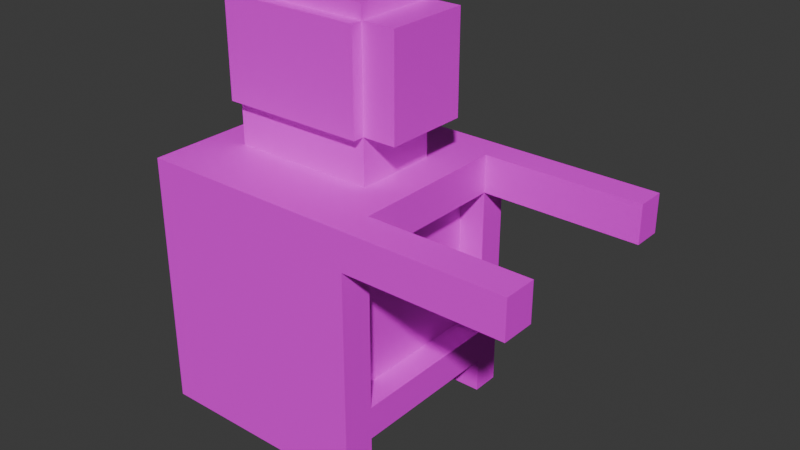 # Source: TexturesLesson.blend  (saved by Blender 4.4.30; exported with 4.5.12 LTS)
import bpy
from mathutils import Matrix  # noqa: F401  (used for matrix-valued properties, if any)

bpy.ops.wm.read_factory_settings(use_empty=True)
scene = bpy.context.scene
scene.name = 'Scene'

# ---- collections
col_collection = bpy.data.collections.new('Collection'); scene.collection.children.link(col_collection)

# ---- images (referenced by path relative to the original .blend; pixels are not part of the script)
import os
ASSET_DIR = os.environ.get("B2B_ASSET_DIR", "")  # directory of the original .blend (textures are referenced by path, not embedded)
HERE = os.path.dirname(os.path.abspath(__file__))  # packed textures are extracted next to this script under _unpacked/

def load_image(name, relpath, width, height, colorspace="sRGB"):
    """Load a texture the original file referenced (path relative to the .blend, or extracted next to this script)."""
    p = next((c for c in (os.path.join(HERE, relpath), os.path.join(ASSET_DIR, relpath)) if relpath and os.path.exists(c)), "")
    if p:
        img = bpy.data.images.load(p, check_existing=True)
        img.name = name
    else:  # same state as the original file: an image datablock whose file is absent (Cycles renders it pink)
        img = bpy.data.images.new(name, width, height)
        img.source = "FILE"
        img.filepath = "//" + (relpath or name)
    img.colorspace_settings.name = colorspace
    return img
img_uv3_edited_png = load_image('UV3_Edited.png', 'UV3_Edited.png', 1024, 1024, 'sRGB')

# ---- materials (node trees are filled in below, after node groups)
mat_material = bpy.data.materials.new('Material')
mat_material.alpha_threshold = 0.0
mat_material.roughness = 0.5
mat_material.line_color = (0.0, 0.0, 0.0, 1.0)

# ---- material node trees
mat_material.use_nodes = True; mat_material.node_tree.nodes.clear()
_N = mat_material.node_tree.nodes; _L = mat_material.node_tree.links
n0 = _N.new('ShaderNodeOutputMaterial'); n0.name = 'Material Output'; n0.location = (300, 300)
n1 = _N.new('ShaderNodeBsdfPrincipled'); n1.name = 'Principled BSDF'; n1.location = (10, 300)
n1.inputs[3].default_value = 1.45
n2 = _N.new('ShaderNodeTexImage'); n2.name = 'Image Texture'; n2.location = (-328, 228)
n2.image = img_uv3_edited_png
_L.new(n1.outputs[0], n0.inputs[0])
_L.new(n2.outputs[0], n1.inputs[0])
n0.is_active_output = True

# ---- world
world_world = bpy.data.worlds.new('World'); scene.world = world_world
world_world.use_nodes = True; world_world.node_tree.nodes.clear()
_N = world_world.node_tree.nodes; _L = world_world.node_tree.links
n0 = _N.new('ShaderNodeOutputWorld'); n0.name = 'World Output'; n0.location = (300, 300)
n1 = _N.new('ShaderNodeBackground'); n1.name = 'Background'; n1.location = (10, 300)
n1.inputs[0].default_value = (0.05088, 0.05088, 0.05088, 1.0)
_L.new(n1.outputs[0], n0.inputs[0])
n0.is_active_output = True
world_world.color = (0.05088, 0.05088, 0.05088)
world_world.sun_shadow_jitter_overblur = 0.0

# ---- meshes
me_cube = bpy.data.meshes.new('Cube')
me_cube.from_pydata([(1.0, 1.0, 1.0), (1.0, 1.0, -1.0), (1.0, -1.0, 1.0), (1.0, -1.0, -1.0), (-1.0, 1.0, 1.0), (-1.0, 1.0, -1.0), (-1.0, -1.0, 1.0), (-1.0, -1.0, -1.0), (-1.0, -0.7, -1.0), (0.6593, -0.3593, 1.0), (-0.6593, -0.3593, 1.0), (1.0, -0.7, -1.0), (1.0, 1.0, -0.7), (-1.0, -1.0, -0.7), (1.0, -1.0, -0.7), (-1.0, 1.0, -0.7), (1.0, -0.7, -0.7), (-1.0, -0.7, -0.7), (-0.6593, 0.4043, 1.0), (1.0, 0.745, -1.0), (-1.0, 0.745, -1.0), (0.6593, 0.4043, 1.0), (1.0, 0.745, -0.7), (-1.0, 0.745, -0.7), (-1.0, -1.0, 0.66), (1.0, 1.0, 0.66), (1.0, -1.0, 0.66), (-1.0, 1.0, 0.66), (1.0, -0.7, 0.66), (-1.0, -0.7, 0.66), (1.0, 0.745, 0.66), (-1.0, 0.745, 0.66), (1.0, 0.745, 1.0), (1.0, -0.7, 1.0), (-1.0, -0.7, 1.0), (-1.0, 0.745, 1.0), (0.6593, 0.4043, 1.416), (0.6593, -0.3593, 1.416), (-0.6593, -0.3593, 1.416), (-0.6593, 0.4043, 1.416), (0.6593, 0.4043, 2.307), (0.6593, -0.3593, 2.307), (-0.6593, -0.3593, 2.307), (-0.6593, 0.4043, 2.307), (0.9608, 0.4043, 1.416), (0.9608, -0.3593, 1.416), (0.9608, 0.4043, 2.307), (0.9608, -0.3593, 2.307), (-0.6593, -0.4629, 1.416), (0.6593, -0.4629, 1.416), (-0.6593, -0.4629, 2.307), (0.6593, -0.4629, 2.307), (-0.6593, 0.5205, 1.416), (0.6593, 0.5205, 1.416), (-0.6593, 0.5205, 2.307), (0.6593, 0.5205, 2.307), (-1.0, -0.7, -1.316), (-1.0, -1.0, -1.316), (1.0, 1.0, -1.316), (-1.0, 1.0, -1.316), (1.0, -1.0, -1.316), (1.0, 0.745, -1.316), (1.0, -0.7, -1.316), (-1.0, 0.745, -1.316), (2.428, -0.7, 1.0), (2.428, -1.0, 1.0), (2.428, 1.0, 1.0), (2.428, 0.745, 1.0), (2.428, 1.0, 0.66), (2.428, -1.0, 0.66), (2.428, -0.7, 0.66), (2.428, 0.745, 0.66), (0.6593, 0.4043, 2.436), (0.6593, -0.3593, 2.436), (-0.6593, -0.3593, 2.436), (-0.6593, 0.4043, 2.436), (0.7615, -0.7, 0.66), (0.7615, -0.7, -0.7), (0.7615, 0.745, -0.7), (0.7615, 0.745, 0.66), (0.6593, -0.3593, 1.416), (0.9608, -0.3593, 1.416)], [(80, 81)], [(33, 34, 6, 2), (26, 2, 6, 24), (31, 35, 4, 27), (1, 19, 61, 58), (33, 2, 65, 64), (27, 4, 0, 25), (30, 32, 33, 28), (20, 19, 11, 8), (24, 6, 34, 29), (18, 10, 38, 39), (7, 13, 17, 8), (19, 22, 16, 11), (5, 15, 12, 1), (11, 16, 14, 3), (20, 23, 15, 5), (3, 14, 13, 7), (8, 17, 23, 20), (1, 12, 22, 19), (0, 4, 35, 32), (7, 8, 56, 57), (30, 25, 68, 71), (29, 34, 35, 31), (17, 29, 31, 23), (12, 25, 30, 22), (13, 24, 29, 17), (30, 28, 76, 79), (15, 27, 25, 12), (16, 28, 26, 14), (23, 31, 27, 15), (14, 26, 24, 13), (21, 9, 33, 32), (9, 10, 34, 33), (10, 18, 35, 34), (18, 21, 32, 35), (36, 39, 52, 53), (9, 21, 36, 37), (21, 18, 39, 36), (10, 9, 37, 38), (42, 41, 73, 74), (41, 42, 50, 51), (39, 38, 42, 43), (41, 37, 45, 47), (45, 44, 46, 47), (40, 41, 47, 46), (36, 40, 46, 44), (37, 36, 44, 45), (48, 49, 51, 50), (37, 41, 51, 49), (38, 37, 49, 48), (42, 38, 48, 50), (53, 52, 54, 55), (39, 43, 54, 52), (40, 36, 53, 55), (43, 40, 55, 54), (56, 62, 60, 57), (59, 58, 61, 63), (20, 5, 59, 63), (5, 1, 58, 59), (19, 20, 63, 61), (3, 7, 57, 60), (8, 11, 62, 56), (11, 3, 60, 62), (70, 64, 65, 69), (68, 66, 67, 71), (25, 0, 66, 68), (32, 30, 71, 67), (28, 33, 64, 70), (26, 28, 70, 69), (0, 32, 67, 66), (2, 26, 69, 65), (72, 75, 74, 73), (43, 42, 74, 75), (41, 40, 72, 73), (40, 43, 75, 72), (78, 79, 76, 77), (22, 30, 79, 78), (16, 22, 78, 77), (28, 16, 77, 76)])
_uv = me_cube.uv_layers.new(name='UVMap')
_uv.uv.foreach_set('vector', [0.6622, 0.1918, 0.6622, 0.4603, 0.6219, 0.4603, 0.6219, 0.1918, 0.04565, 0.2685, 2.774e-08, 0.2685, 4.802e-08, -8.003e-09, 0.04565, -4.556e-09, 0.2343, 0.5059, 0.2343, 0.4603, 0.2685, 0.4603, 0.2685, 0.5059, 0.4914, 0.7288, 0.4914, 0.6946, 0.5338, 0.6946, 0.5338, 0.7288, 0.6622, 0.1918, 0.6219, 0.1918, 0.6219, -1.707e-08, 0.6622, -1.403e-08, 0.3566, 0.4603, 0.3109, 0.4603, 0.3109, 0.1918, 0.3566, 0.1918, 0.9561, 0.6543, 0.9104, 0.6543, 0.9104, 0.4603, 0.9561, 0.4603, 0.7278, 0.4603, 0.7278, 0.7288, 0.5338, 0.7288, 0.5338, 0.4603, 0.0, 0.5059, 0.0, 0.4603, 0.04028, 0.4603, 0.04028, 0.5059, 0.8443, 0.8471, 0.7417, 0.8471, 0.7417, 0.7912, 0.8443, 0.7912, 0.0, 0.7288, 0.0, 0.6885, 0.04028, 0.6885, 0.04028, 0.7288, 0.4914, 0.6946, 0.4511, 0.6946, 0.4511, 0.5006, 0.4914, 0.5006, 0.5795, 0.4603, 0.5392, 0.4603, 0.5392, 0.1918, 0.5795, 0.1918, 0.4914, 0.5006, 0.4511, 0.5006, 0.4511, 0.4603, 0.4914, 0.4603, 0.2343, 0.7288, 0.2343, 0.6885, 0.2685, 0.6885, 0.2685, 0.7288, 0.2685, 0.2685, 0.2282, 0.2685, 0.2282, 9.229e-09, 0.2685, 1.227e-08, 0.04028, 0.7288, 0.04028, 0.6885, 0.2343, 0.6885, 0.2343, 0.7288, 0.4914, 0.7288, 0.4511, 0.7288, 0.4511, 0.6946, 0.4914, 0.6946, 0.8904, 0.1918, 0.8904, 0.4603, 0.8562, 0.4603, 0.8562, 0.1918, 0.0, 0.7288, 0.04028, 0.7288, 0.04028, 0.7712, 0.0, 0.7712, 0.1875, 0.7712, 0.2217, 0.7712, 0.2217, 0.963, 0.1875, 0.963, 0.04028, 0.5059, 0.04028, 0.4603, 0.2343, 0.4603, 0.2343, 0.5059, 0.04028, 0.6885, 0.04028, 0.5059, 0.2343, 0.5059, 0.2343, 0.6885, 0.4511, 0.7288, 0.2685, 0.7288, 0.2685, 0.6946, 0.4511, 0.6946, 0.0, 0.6885, 0.0, 0.5059, 0.04028, 0.5059, 0.04028, 0.6885, 0.2217, 0.9652, 0.2217, 0.7712, 0.2537, 0.7712, 0.2537, 0.9652, 0.5392, 0.4603, 0.3566, 0.4603, 0.3566, 0.1918, 0.5392, 0.1918, 0.4511, 0.5006, 0.2685, 0.5006, 0.2685, 0.4603, 0.4511, 0.4603, 0.2343, 0.6885, 0.2343, 0.5059, 0.2685, 0.5059, 0.2685, 0.6885, 0.2282, 0.2685, 0.04565, 0.2685, 0.04565, -4.556e-09, 0.2282, 9.229e-09, 0.8104, 0.2375, 0.7079, 0.2375, 0.6622, 0.1918, 0.8562, 0.1918, 0.7079, 0.2375, 0.7079, 0.4146, 0.6622, 0.4603, 0.6622, 0.1918, 0.7079, 0.4146, 0.8104, 0.4146, 0.8562, 0.4603, 0.6622, 0.4603, 0.8104, 0.4146, 0.8104, 0.2375, 0.8562, 0.1918, 0.8562, 0.4603, 0.9783, 0.4456, 0.9783, 0.2685, 0.9939, 0.2685, 0.9939, 0.4456, 0.7837, 0.8471, 0.7837, 0.9497, 0.7278, 0.9497, 0.7278, 0.8471, 0.9463, 0.2685, 0.9463, 0.4456, 0.8904, 0.4456, 0.8904, 0.2685, 0.0559, 0.7712, 0.0559, 0.9483, -7.572e-09, 0.9483, 5.795e-09, 0.7712, 0.9844, 2.296e-09, 0.9844, 0.1771, 0.9671, 0.1771, 0.9671, 9.868e-10, 0.7267, 0.7288, 0.7267, 0.9059, 0.7128, 0.9059, 0.7128, 0.7288, 0.8443, 0.7912, 0.7417, 0.7912, 0.7417, 0.6717, 0.8443, 0.6717, 0.8242, 0.8471, 0.8242, 0.9667, 0.7837, 0.9667, 0.7837, 0.8471, 0.7128, 0.8484, 0.6102, 0.8484, 0.6102, 0.7288, 0.7128, 0.7288, 0.6507, 0.951, 0.6507, 0.8484, 0.6912, 0.8484, 0.6912, 0.951, 0.6102, 0.968, 0.6102, 0.8484, 0.6507, 0.8484, 0.6507, 0.968, 0.983, 0.8483, 0.983, 0.9509, 0.9426, 0.9509, 0.9426, 0.8483, 0.3881, 0.7288, 0.3881, 0.9059, 0.2685, 0.9059, 0.2685, 0.7288, 0.6912, 0.968, 0.6912, 0.8484, 0.7051, 0.8484, 0.7051, 0.968, 0.2676, 0.7712, 0.2676, 0.9483, 0.2537, 0.9483, 0.2537, 0.7712, 0.7417, 0.6717, 0.7417, 0.7912, 0.7278, 0.7912, 0.7278, 0.6717, 0.5077, 0.7288, 0.5077, 0.9059, 0.3881, 0.9059, 0.3881, 0.7288, 0.8443, 0.7912, 0.8443, 0.6717, 0.8599, 0.6717, 0.8599, 0.7912, 0.8398, 0.8471, 0.8398, 0.9667, 0.8242, 0.9667, 0.8242, 0.8471, 0.9844, 0.1771, 0.9844, -5.706e-09, 1.0, -4.529e-09, 1.0, 0.1771, 0.9426, 0.6543, 0.9426, 0.9228, 0.9023, 0.9228, 0.9023, 0.6543, 0.9671, -7.016e-09, 0.9671, 0.2685, 0.9328, 0.2685, 0.9328, -9.601e-09, 0.2343, 0.7288, 0.2685, 0.7288, 0.2685, 0.7712, 0.2343, 0.7712, 0.5795, 0.4603, 0.5795, 0.1918, 0.6219, 0.1918, 0.6219, 0.4603, 0.8599, 0.9228, 0.8599, 0.6543, 0.9023, 0.6543, 0.9023, 0.9228, 0.2685, 0.2685, 0.2685, 1.227e-08, 0.3109, 1.547e-08, 0.3109, 0.2685, 0.8904, 0.2685, 0.8904, -4.8e-09, 0.9328, -1.598e-09, 0.9328, 0.2685, 0.4914, 0.5006, 0.4914, 0.4603, 0.5338, 0.4603, 0.5338, 0.5006, 0.2685, 0.9515, 0.2685, 0.9059, 0.3088, 0.9059, 0.3088, 0.9515, 0.3088, 0.9515, 0.3088, 0.9059, 0.343, 0.9059, 0.343, 0.9515, 0.3566, 0.1918, 0.3109, 0.1918, 0.3109, -8.535e-09, 0.3566, -5.089e-09, 0.0559, 0.7712, 0.1016, 0.7712, 0.1016, 0.963, 0.0559, 0.963, 0.1472, 0.963, 0.1016, 0.963, 0.1016, 0.7712, 0.1472, 0.7712, 0.1472, 0.7712, 0.1875, 0.7712, 0.1875, 0.963, 0.1472, 0.963, 0.8904, 0.1918, 0.8562, 0.1918, 0.8562, 6.176e-10, 0.8904, 3.202e-09, 2.774e-08, 0.2685, 0.04565, 0.2685, 0.04565, 0.4603, 1.326e-08, 0.4603, 0.6102, 0.7288, 0.6102, 0.9059, 0.5077, 0.9059, 0.5077, 0.7288, 0.8443, 0.6717, 0.7417, 0.6717, 0.7417, 0.6543, 0.8443, 0.6543, 0.8571, 0.8471, 0.8571, 0.9497, 0.8398, 0.9497, 0.8398, 0.8471, 0.9919, 0.6543, 0.9919, 0.8314, 0.9746, 0.8314, 0.9746, 0.6543, 0.9104, 0.6543, 0.7278, 0.6543, 0.7278, 0.4603, 0.9104, 0.4603, 0.9463, 0.4511, 0.9463, 0.2685, 0.9783, 0.2685, 0.9783, 0.4511, 0.9746, 0.6543, 0.9746, 0.8483, 0.9426, 0.8483, 0.9426, 0.6543, 0.9881, 0.4603, 0.9881, 0.6429, 0.9561, 0.6429, 0.9561, 0.4603])
me_cube.materials.append(mat_material)
me_cube.use_mirror_vertex_groups = False
me_cube.update()

# ---- objects
ob_cube = bpy.data.objects.new('Cube', me_cube)

# ---- transforms, parenting, visibility, modifiers, constraints
ob_cube.location = (0.0, 0.0, 0.0)
ob_cube.lock_rotations_4d = False
ob_cube.empty_display_type = 'ARROWS'
ob_cube.lineart.crease_threshold = 0.0

# ---- collection membership
col_collection.objects.link(ob_cube)

# ---- scene / render settings (as saved in the file)
scene.frame_start = 1; scene.frame_end = 250; scene.frame_set(1)
scene.render.engine = 'BLENDER_EEVEE_NEXT'
bpy.context.view_layer.update()

# ---- added for rendering (the .blend has no active camera and no usable light): camera, sun
cam_auto = bpy.data.cameras.new('AutoCamera')
cam_auto.lens = 50.0
cam_auto.sensor_width = 36.0
cam_auto.clip_end = 1000.0
ob_auto_camera = bpy.data.objects.new('AutoCamera', cam_auto)
scene.collection.objects.link(ob_auto_camera)
ob_auto_camera.location = (5.76766, -6.0642, 4.60299)
ob_auto_camera.rotation_euler = (1.09748, -7.21219e-08, 0.694738)
scene.camera = ob_auto_camera
light_auto_sun = bpy.data.lights.new('AutoSun', 'SUN')
light_auto_sun.energy = 3.0
light_auto_sun.angle = 0.0523599
ob_auto_sun = bpy.data.objects.new('AutoSun', light_auto_sun)
scene.collection.objects.link(ob_auto_sun)
ob_auto_sun.rotation_euler = (0.872665, 0.174533, 0.523599)
bpy.context.view_layer.update()
